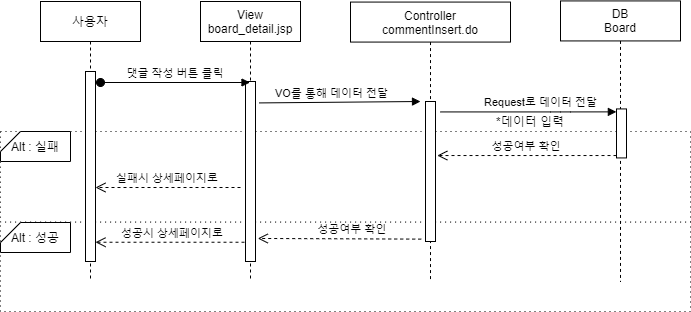

The diagram above was exported from draw.io. Its source (the exported page's mxGraphModel, read from the mxfile embedded in the PNG):
<mxGraphModel dx="1038" dy="491" grid="1" gridSize="10" guides="1" tooltips="1" connect="1" arrows="1" fold="1" page="1" pageScale="1" pageWidth="827" pageHeight="1169" math="0" shadow="0">
  <root>
    <mxCell id="aLRVyVmhj_6Xfw5b1XXd-0" />
    <mxCell id="aLRVyVmhj_6Xfw5b1XXd-1" parent="aLRVyVmhj_6Xfw5b1XXd-0" />
    <mxCell id="58flk6F9rkt5sJS9ofLa-0" value="" style="rounded=0;whiteSpace=wrap;html=1;dashed=1;dashPattern=1 4;" parent="aLRVyVmhj_6Xfw5b1XXd-1" vertex="1">
      <mxGeometry x="20" y="300" width="690" height="90" as="geometry" />
    </mxCell>
    <mxCell id="58flk6F9rkt5sJS9ofLa-1" value="" style="rounded=0;whiteSpace=wrap;html=1;dashed=1;dashPattern=1 4;" parent="aLRVyVmhj_6Xfw5b1XXd-1" vertex="1">
      <mxGeometry x="20" y="210" width="690" height="90.57" as="geometry" />
    </mxCell>
    <mxCell id="58flk6F9rkt5sJS9ofLa-2" value="사용자" style="shape=umlLifeline;perimeter=lifelinePerimeter;container=1;collapsible=0;recursiveResize=0;rounded=0;shadow=0;strokeWidth=1;" parent="aLRVyVmhj_6Xfw5b1XXd-1" vertex="1">
      <mxGeometry x="60" y="80" width="100" height="280" as="geometry" />
    </mxCell>
    <mxCell id="58flk6F9rkt5sJS9ofLa-3" value="" style="points=[];perimeter=orthogonalPerimeter;rounded=0;shadow=0;strokeWidth=1;" parent="58flk6F9rkt5sJS9ofLa-2" vertex="1">
      <mxGeometry x="45" y="70" width="10" height="190" as="geometry" />
    </mxCell>
    <mxCell id="58flk6F9rkt5sJS9ofLa-6" value="성공시 상세페이지로" style="verticalAlign=bottom;endArrow=open;dashed=1;endSize=8;shadow=0;strokeWidth=1;exitX=0.5;exitY=0.893;exitDx=0;exitDy=0;exitPerimeter=0;" parent="aLRVyVmhj_6Xfw5b1XXd-1" source="58flk6F9rkt5sJS9ofLa-21" target="58flk6F9rkt5sJS9ofLa-3" edge="1">
      <mxGeometry relative="1" as="geometry">
        <mxPoint x="120" y="230" as="targetPoint" />
        <mxPoint x="461.56999999999994" y="319.88" as="sourcePoint" />
      </mxGeometry>
    </mxCell>
    <mxCell id="58flk6F9rkt5sJS9ofLa-8" value="Controller&#10;commentInsert.do" style="shape=umlLifeline;perimeter=lifelinePerimeter;container=1;collapsible=0;recursiveResize=0;rounded=0;shadow=0;strokeWidth=1;" parent="aLRVyVmhj_6Xfw5b1XXd-1" vertex="1">
      <mxGeometry x="370" y="80.57" width="160" height="280" as="geometry" />
    </mxCell>
    <mxCell id="58flk6F9rkt5sJS9ofLa-9" value="" style="points=[];perimeter=orthogonalPerimeter;rounded=0;shadow=0;strokeWidth=1;" parent="58flk6F9rkt5sJS9ofLa-8" vertex="1">
      <mxGeometry x="75" y="99.43" width="10" height="140" as="geometry" />
    </mxCell>
    <mxCell id="58flk6F9rkt5sJS9ofLa-10" value="DB&#10;Board" style="shape=umlLifeline;perimeter=lifelinePerimeter;container=1;collapsible=0;recursiveResize=0;rounded=0;shadow=0;strokeWidth=1;" parent="aLRVyVmhj_6Xfw5b1XXd-1" vertex="1">
      <mxGeometry x="580" y="79.43" width="120" height="280.57" as="geometry" />
    </mxCell>
    <mxCell id="58flk6F9rkt5sJS9ofLa-11" value="" style="points=[];perimeter=orthogonalPerimeter;rounded=0;shadow=0;strokeWidth=1;" parent="58flk6F9rkt5sJS9ofLa-10" vertex="1">
      <mxGeometry x="56" y="108" width="10" height="49" as="geometry" />
    </mxCell>
    <mxCell id="58flk6F9rkt5sJS9ofLa-12" value="" style="verticalAlign=bottom;endArrow=block;shadow=0;strokeWidth=1;exitX=1.371;exitY=0.119;exitDx=0;exitDy=0;exitPerimeter=0;" parent="aLRVyVmhj_6Xfw5b1XXd-1" source="58flk6F9rkt5sJS9ofLa-21" edge="1">
      <mxGeometry relative="1" as="geometry">
        <mxPoint x="360" y="180" as="sourcePoint" />
        <mxPoint x="440" y="180" as="targetPoint" />
        <Array as="points" />
      </mxGeometry>
    </mxCell>
    <mxCell id="58flk6F9rkt5sJS9ofLa-13" value="Request로 데이터 전달" style="edgeLabel;html=1;align=center;verticalAlign=middle;resizable=0;points=[];" parent="58flk6F9rkt5sJS9ofLa-12" vertex="1" connectable="0">
      <mxGeometry x="-0.0042" y="3" relative="1" as="geometry">
        <mxPoint x="200.69" y="3" as="offset" />
      </mxGeometry>
    </mxCell>
    <mxCell id="58flk6F9rkt5sJS9ofLa-14" value="" style="verticalAlign=bottom;endArrow=block;shadow=0;strokeWidth=1;entryX=-0.014;entryY=0.06;entryDx=0;entryDy=0;entryPerimeter=0;" parent="aLRVyVmhj_6Xfw5b1XXd-1" target="58flk6F9rkt5sJS9ofLa-11" edge="1">
      <mxGeometry relative="1" as="geometry">
        <mxPoint x="460" y="190.43000000000006" as="sourcePoint" />
        <mxPoint x="590" y="189.9999999999999" as="targetPoint" />
        <Array as="points">
          <mxPoint x="580" y="190.43" />
        </Array>
      </mxGeometry>
    </mxCell>
    <mxCell id="58flk6F9rkt5sJS9ofLa-15" value="VO를 통해 데이터 전달" style="edgeLabel;html=1;align=center;verticalAlign=middle;resizable=0;points=[];" parent="58flk6F9rkt5sJS9ofLa-14" vertex="1" connectable="0">
      <mxGeometry x="-0.0042" y="3" relative="1" as="geometry">
        <mxPoint x="-197.62" y="-16.43" as="offset" />
      </mxGeometry>
    </mxCell>
    <mxCell id="58flk6F9rkt5sJS9ofLa-16" value="성공여부 확인" style="verticalAlign=bottom;endArrow=open;dashed=1;endSize=8;shadow=0;strokeWidth=1;exitX=-0.429;exitY=0.983;exitDx=0;exitDy=0;exitPerimeter=0;entryX=1.229;entryY=0.872;entryDx=0;entryDy=0;entryPerimeter=0;" parent="aLRVyVmhj_6Xfw5b1XXd-1" source="58flk6F9rkt5sJS9ofLa-9" target="58flk6F9rkt5sJS9ofLa-21" edge="1">
      <mxGeometry x="-0.1568" relative="1" as="geometry">
        <mxPoint x="356.1100000000001" y="249.5" as="targetPoint" />
        <mxPoint x="445" y="220" as="sourcePoint" />
        <mxPoint as="offset" />
      </mxGeometry>
    </mxCell>
    <mxCell id="58flk6F9rkt5sJS9ofLa-17" value="성공여부 확인" style="verticalAlign=bottom;endArrow=open;dashed=1;endSize=8;shadow=0;strokeWidth=1;entryX=1.181;entryY=0.386;entryDx=0;entryDy=0;entryPerimeter=0;" parent="aLRVyVmhj_6Xfw5b1XXd-1" source="58flk6F9rkt5sJS9ofLa-11" target="58flk6F9rkt5sJS9ofLa-9" edge="1">
      <mxGeometry relative="1" as="geometry">
        <mxPoint x="660" y="210" as="targetPoint" />
        <mxPoint x="818.19" y="210" as="sourcePoint" />
      </mxGeometry>
    </mxCell>
    <mxCell id="58flk6F9rkt5sJS9ofLa-18" value="Alt : 성공" style="shape=card;whiteSpace=wrap;html=1;size=20;rotation=0;" parent="aLRVyVmhj_6Xfw5b1XXd-1" vertex="1">
      <mxGeometry x="20" y="301" width="70" height="30" as="geometry" />
    </mxCell>
    <mxCell id="58flk6F9rkt5sJS9ofLa-19" value="Alt : 실패" style="shape=card;whiteSpace=wrap;html=1;size=20;rotation=0;" parent="aLRVyVmhj_6Xfw5b1XXd-1" vertex="1">
      <mxGeometry x="20" y="210" width="70" height="30" as="geometry" />
    </mxCell>
    <mxCell id="58flk6F9rkt5sJS9ofLa-20" value="View&#10;board_detail.jsp" style="shape=umlLifeline;perimeter=lifelinePerimeter;container=1;collapsible=0;recursiveResize=0;rounded=0;shadow=0;strokeWidth=1;" parent="aLRVyVmhj_6Xfw5b1XXd-1" vertex="1">
      <mxGeometry x="220" y="80" width="100" height="280" as="geometry" />
    </mxCell>
    <mxCell id="58flk6F9rkt5sJS9ofLa-21" value="" style="points=[];perimeter=orthogonalPerimeter;rounded=0;shadow=0;strokeWidth=1;" parent="58flk6F9rkt5sJS9ofLa-20" vertex="1">
      <mxGeometry x="45" y="80" width="10" height="180" as="geometry" />
    </mxCell>
    <mxCell id="58flk6F9rkt5sJS9ofLa-24" value="댓글 작성 버튼 클릭" style="verticalAlign=bottom;startArrow=oval;endArrow=block;startSize=8;shadow=0;strokeWidth=1;" parent="aLRVyVmhj_6Xfw5b1XXd-1" target="58flk6F9rkt5sJS9ofLa-20" edge="1">
      <mxGeometry relative="1" as="geometry">
        <mxPoint x="120" y="161" as="sourcePoint" />
        <mxPoint x="224" y="161" as="targetPoint" />
      </mxGeometry>
    </mxCell>
    <mxCell id="58flk6F9rkt5sJS9ofLa-25" value="실패시 상세페이지로" style="verticalAlign=bottom;endArrow=open;dashed=1;endSize=8;shadow=0;strokeWidth=1;" parent="aLRVyVmhj_6Xfw5b1XXd-1" target="58flk6F9rkt5sJS9ofLa-3" edge="1">
      <mxGeometry relative="1" as="geometry">
        <mxPoint x="-10" y="250.00000000000003" as="targetPoint" />
        <mxPoint x="260" y="266" as="sourcePoint" />
      </mxGeometry>
    </mxCell>
    <mxCell id="58flk6F9rkt5sJS9ofLa-26" value="*데이터 입력" style="text;html=1;strokeColor=none;fillColor=none;align=center;verticalAlign=middle;whiteSpace=wrap;rounded=0;" parent="aLRVyVmhj_6Xfw5b1XXd-1" vertex="1">
      <mxGeometry x="490" y="190" width="120" height="20" as="geometry" />
    </mxCell>
  </root>
</mxGraphModel>